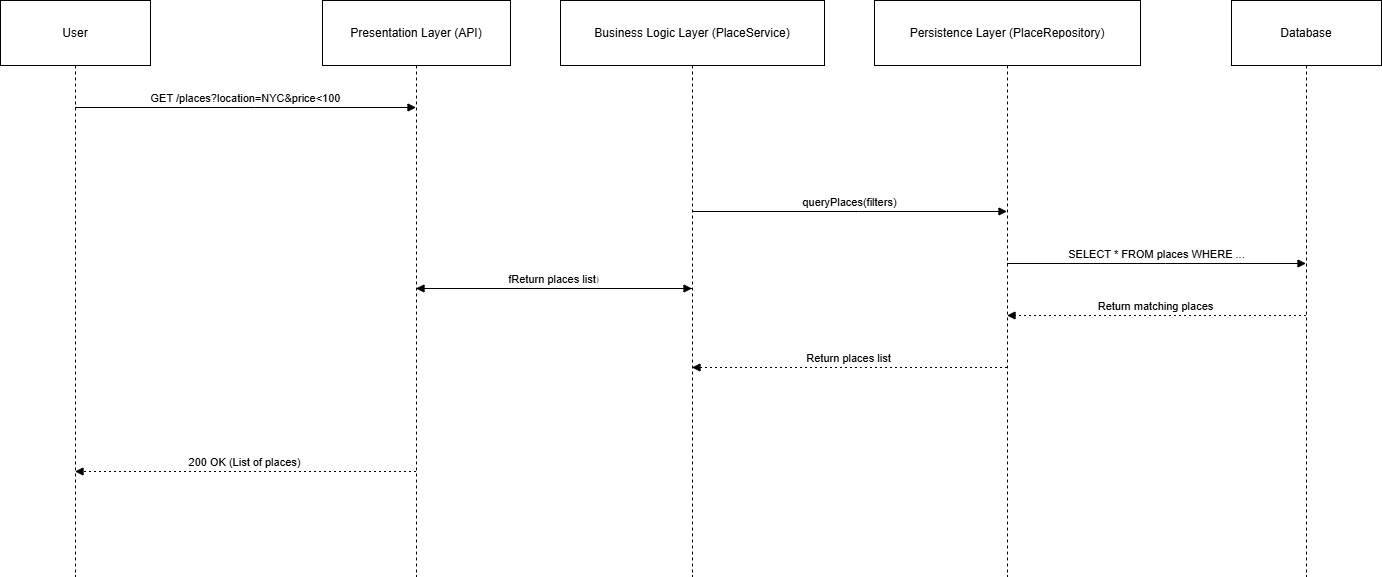

The diagram above was exported from draw.io. Its source (the exported page's mxGraphModel, read from the mxfile embedded in the PNG):
<mxGraphModel dx="1674" dy="772" grid="1" gridSize="10" guides="1" tooltips="1" connect="1" arrows="1" fold="1" page="1" pageScale="1" pageWidth="850" pageHeight="1100" math="0" shadow="0">
  <root>
    <mxCell id="0" />
    <mxCell id="1" parent="0" />
    <mxCell id="Cn4NPBqRZADOYPLP6Beh-1" value="User" style="shape=umlLifeline;perimeter=lifelinePerimeter;whiteSpace=wrap;container=1;dropTarget=0;collapsible=0;recursiveResize=0;outlineConnect=0;portConstraint=eastwest;newEdgeStyle={&quot;edgeStyle&quot;:&quot;elbowEdgeStyle&quot;,&quot;elbow&quot;:&quot;vertical&quot;,&quot;curved&quot;:0,&quot;rounded&quot;:0};size=65;" vertex="1" parent="1">
      <mxGeometry x="20" y="20" width="150" height="576" as="geometry" />
    </mxCell>
    <mxCell id="Cn4NPBqRZADOYPLP6Beh-2" value="Presentation Layer (API)" style="shape=umlLifeline;perimeter=lifelinePerimeter;whiteSpace=wrap;container=1;dropTarget=0;collapsible=0;recursiveResize=0;outlineConnect=0;portConstraint=eastwest;newEdgeStyle={&quot;edgeStyle&quot;:&quot;elbowEdgeStyle&quot;,&quot;elbow&quot;:&quot;vertical&quot;,&quot;curved&quot;:0,&quot;rounded&quot;:0};size=65;" vertex="1" parent="1">
      <mxGeometry x="342" y="20" width="188" height="576" as="geometry" />
    </mxCell>
    <mxCell id="Cn4NPBqRZADOYPLP6Beh-3" value="Business Logic Layer (PlaceService)" style="shape=umlLifeline;perimeter=lifelinePerimeter;whiteSpace=wrap;container=1;dropTarget=0;collapsible=0;recursiveResize=0;outlineConnect=0;portConstraint=eastwest;newEdgeStyle={&quot;edgeStyle&quot;:&quot;elbowEdgeStyle&quot;,&quot;elbow&quot;:&quot;vertical&quot;,&quot;curved&quot;:0,&quot;rounded&quot;:0};size=65;" vertex="1" parent="1">
      <mxGeometry x="580" y="20" width="264" height="576" as="geometry" />
    </mxCell>
    <mxCell id="Cn4NPBqRZADOYPLP6Beh-4" value="Persistence Layer (PlaceRepository)" style="shape=umlLifeline;perimeter=lifelinePerimeter;whiteSpace=wrap;container=1;dropTarget=0;collapsible=0;recursiveResize=0;outlineConnect=0;portConstraint=eastwest;newEdgeStyle={&quot;edgeStyle&quot;:&quot;elbowEdgeStyle&quot;,&quot;elbow&quot;:&quot;vertical&quot;,&quot;curved&quot;:0,&quot;rounded&quot;:0};size=65;" vertex="1" parent="1">
      <mxGeometry x="894" y="20" width="266" height="576" as="geometry" />
    </mxCell>
    <mxCell id="Cn4NPBqRZADOYPLP6Beh-5" value="Database" style="shape=umlLifeline;perimeter=lifelinePerimeter;whiteSpace=wrap;container=1;dropTarget=0;collapsible=0;recursiveResize=0;outlineConnect=0;portConstraint=eastwest;newEdgeStyle={&quot;edgeStyle&quot;:&quot;elbowEdgeStyle&quot;,&quot;elbow&quot;:&quot;vertical&quot;,&quot;curved&quot;:0,&quot;rounded&quot;:0};size=65;" vertex="1" parent="1">
      <mxGeometry x="1251" y="20" width="150" height="576" as="geometry" />
    </mxCell>
    <mxCell id="Cn4NPBqRZADOYPLP6Beh-6" value="GET /places?location=NYC&amp;price&lt;100" style="verticalAlign=bottom;edgeStyle=elbowEdgeStyle;elbow=vertical;curved=0;rounded=0;endArrow=block;" edge="1" parent="1" source="Cn4NPBqRZADOYPLP6Beh-1" target="Cn4NPBqRZADOYPLP6Beh-2">
      <mxGeometry relative="1" as="geometry">
        <Array as="points">
          <mxPoint x="274" y="127" />
        </Array>
      </mxGeometry>
    </mxCell>
    <mxCell id="Cn4NPBqRZADOYPLP6Beh-7" value="fetchPlaces(filters)" style="verticalAlign=bottom;edgeStyle=elbowEdgeStyle;elbow=vertical;curved=0;rounded=0;endArrow=block;" edge="1" parent="1" source="Cn4NPBqRZADOYPLP6Beh-2" target="Cn4NPBqRZADOYPLP6Beh-3">
      <mxGeometry relative="1" as="geometry">
        <Array as="points">
          <mxPoint x="583" y="179" />
        </Array>
      </mxGeometry>
    </mxCell>
    <mxCell id="Cn4NPBqRZADOYPLP6Beh-8" value="queryPlaces(filters)" style="verticalAlign=bottom;edgeStyle=elbowEdgeStyle;elbow=vertical;curved=0;rounded=0;endArrow=block;" edge="1" parent="1" source="Cn4NPBqRZADOYPLP6Beh-3" target="Cn4NPBqRZADOYPLP6Beh-4">
      <mxGeometry relative="1" as="geometry">
        <Array as="points">
          <mxPoint x="878" y="231" />
        </Array>
      </mxGeometry>
    </mxCell>
    <mxCell id="Cn4NPBqRZADOYPLP6Beh-9" value="SELECT * FROM places WHERE ..." style="verticalAlign=bottom;edgeStyle=elbowEdgeStyle;elbow=vertical;curved=0;rounded=0;endArrow=block;" edge="1" parent="1" source="Cn4NPBqRZADOYPLP6Beh-4" target="Cn4NPBqRZADOYPLP6Beh-5">
      <mxGeometry relative="1" as="geometry">
        <Array as="points">
          <mxPoint x="1185" y="283" />
        </Array>
      </mxGeometry>
    </mxCell>
    <mxCell id="Cn4NPBqRZADOYPLP6Beh-10" value="Return matching places" style="verticalAlign=bottom;edgeStyle=elbowEdgeStyle;elbow=vertical;curved=0;rounded=0;dashed=1;dashPattern=2 3;endArrow=block;" edge="1" parent="1" source="Cn4NPBqRZADOYPLP6Beh-5" target="Cn4NPBqRZADOYPLP6Beh-4">
      <mxGeometry relative="1" as="geometry">
        <Array as="points">
          <mxPoint x="1188" y="335" />
        </Array>
      </mxGeometry>
    </mxCell>
    <mxCell id="Cn4NPBqRZADOYPLP6Beh-11" value="Return places list" style="verticalAlign=bottom;edgeStyle=elbowEdgeStyle;elbow=vertical;curved=0;rounded=0;dashed=1;dashPattern=2 3;endArrow=block;" edge="1" parent="1" source="Cn4NPBqRZADOYPLP6Beh-4" target="Cn4NPBqRZADOYPLP6Beh-3">
      <mxGeometry relative="1" as="geometry">
        <Array as="points">
          <mxPoint x="881" y="387" />
        </Array>
      </mxGeometry>
    </mxCell>
    <mxCell id="Cn4NPBqRZADOYPLP6Beh-12" value="Return places list" style="verticalAlign=bottom;edgeStyle=elbowEdgeStyle;elbow=vertical;curved=0;rounded=0;dashed=1;dashPattern=2 3;endArrow=block;" edge="1" parent="1" source="Cn4NPBqRZADOYPLP6Beh-3" target="Cn4NPBqRZADOYPLP6Beh-2">
      <mxGeometry relative="1" as="geometry">
        <Array as="points">
          <mxPoint x="586" y="439" />
        </Array>
      </mxGeometry>
    </mxCell>
    <mxCell id="Cn4NPBqRZADOYPLP6Beh-13" value="200 OK (List of places)" style="verticalAlign=bottom;edgeStyle=elbowEdgeStyle;elbow=vertical;curved=0;rounded=0;dashed=1;dashPattern=2 3;endArrow=block;" edge="1" parent="1" source="Cn4NPBqRZADOYPLP6Beh-2" target="Cn4NPBqRZADOYPLP6Beh-1">
      <mxGeometry relative="1" as="geometry">
        <Array as="points">
          <mxPoint x="277" y="491" />
        </Array>
      </mxGeometry>
    </mxCell>
  </root>
</mxGraphModel>